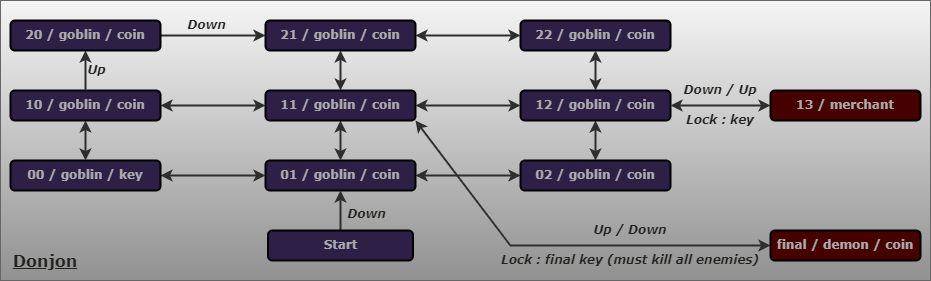

The diagram above was exported from draw.io. Its source (the exported page's mxGraphModel, read from the mxfile embedded in the PNG):
<mxGraphModel dx="774" dy="568" grid="1" gridSize="10" guides="1" tooltips="1" connect="1" arrows="1" fold="1" page="1" pageScale="1" pageWidth="1169" pageHeight="827" math="0" shadow="0">
  <root>
    <mxCell id="0" />
    <mxCell id="1" parent="0" />
    <mxCell id="52" value="" style="rounded=0;whiteSpace=wrap;html=1;fontFamily=Verdana;labelBorderColor=none;strokeColor=#666666;fillColor=#f5f5f5;gradientColor=#919191;gradientDirection=south;" parent="1" vertex="1">
      <mxGeometry x="160" y="200" width="930" height="280" as="geometry" />
    </mxCell>
    <mxCell id="14" style="edgeStyle=none;html=1;strokeColor=#2E2E2E;startArrow=classic;startFill=1;endFill=1;strokeWidth=2;exitX=1;exitY=0.5;exitDx=0;exitDy=0;" parent="1" source="2" target="5" edge="1">
      <mxGeometry relative="1" as="geometry">
        <mxPoint x="590" y="400" as="sourcePoint" />
      </mxGeometry>
    </mxCell>
    <mxCell id="15" style="edgeStyle=none;html=1;strokeColor=#2E2E2E;startArrow=classic;startFill=1;endArrow=classic;endFill=1;strokeWidth=2;" parent="1" source="2" target="4" edge="1">
      <mxGeometry relative="1" as="geometry" />
    </mxCell>
    <mxCell id="2" value="01&amp;nbsp;/ goblin&amp;nbsp;/ coin" style="rounded=1;whiteSpace=wrap;html=1;fillStyle=auto;fillColor=#2E1F46;fontFamily=Verdana;fontColor=#ABABAB;labelBorderColor=none;fontStyle=1;fontSize=12;strokeColor=#000000;strokeWidth=2;" parent="1" vertex="1">
      <mxGeometry x="425" y="360" width="150" height="30" as="geometry" />
    </mxCell>
    <mxCell id="13" style="edgeStyle=none;html=1;entryX=0.5;entryY=1;entryDx=0;entryDy=0;strokeWidth=2;curved=1;strokeColor=#2E2E2E;" parent="1" source="3" target="2" edge="1">
      <mxGeometry relative="1" as="geometry">
        <Array as="points" />
      </mxGeometry>
    </mxCell>
    <mxCell id="3" value="Start" style="rounded=1;whiteSpace=wrap;html=1;fillStyle=auto;fillColor=#2E1F46;fontFamily=Verdana;fontColor=#ABABAB;fontStyle=1;fontSize=12;strokeColor=#000000;strokeWidth=2;" parent="1" vertex="1">
      <mxGeometry x="427.5" y="430" width="145" height="30" as="geometry" />
    </mxCell>
    <mxCell id="4" value="00&amp;nbsp;/ goblin / key" style="rounded=1;whiteSpace=wrap;html=1;fillStyle=auto;fillColor=#2E1F46;fontFamily=Verdana;fontColor=#ABABAB;labelBorderColor=none;fontStyle=1;fontSize=12;strokeColor=#000000;strokeWidth=2;" parent="1" vertex="1">
      <mxGeometry x="170" y="360" width="150" height="30" as="geometry" />
    </mxCell>
    <mxCell id="53" value="" style="edgeStyle=none;curved=1;html=1;strokeColor=#2E2E2E;strokeWidth=2;fontFamily=Verdana;fontSize=13;fontColor=#141414;startArrow=classic;startFill=1;endArrow=classic;endFill=1;entryX=0.5;entryY=1;entryDx=0;entryDy=0;" parent="1" source="5" target="9" edge="1">
      <mxGeometry relative="1" as="geometry" />
    </mxCell>
    <mxCell id="5" value="02&amp;nbsp;/ goblin&amp;nbsp;/ coin" style="rounded=1;whiteSpace=wrap;html=1;fillStyle=auto;fillColor=#2E1F46;fontFamily=Verdana;fontColor=#ABABAB;labelBorderColor=none;fontStyle=1;fontSize=12;strokeColor=#000000;strokeWidth=2;" parent="1" vertex="1">
      <mxGeometry x="680" y="360" width="150" height="30" as="geometry" />
    </mxCell>
    <mxCell id="22" value="" style="edgeStyle=none;html=1;strokeColor=#2E2E2E;startArrow=classic;startFill=1;endArrow=classic;endFill=1;strokeWidth=2;exitX=0;exitY=0.5;exitDx=0;exitDy=0;" parent="1" source="58" target="8" edge="1">
      <mxGeometry relative="1" as="geometry">
        <mxPoint x="410" y="305" as="sourcePoint" />
      </mxGeometry>
    </mxCell>
    <mxCell id="25" value="" style="edgeStyle=none;html=1;strokeColor=#2E2E2E;startArrow=classic;startFill=1;endArrow=classic;endFill=1;strokeWidth=2;" parent="1" source="8" target="4" edge="1">
      <mxGeometry relative="1" as="geometry" />
    </mxCell>
    <mxCell id="8" value="10&amp;nbsp;/ goblin / coin" style="rounded=1;whiteSpace=wrap;html=1;fillStyle=auto;fillColor=#2E1F46;fontFamily=Verdana;fontColor=#ABABAB;labelBorderColor=none;fontStyle=1;fontSize=12;strokeColor=#000000;strokeWidth=2;" parent="1" vertex="1">
      <mxGeometry x="170" y="290" width="150" height="30" as="geometry" />
    </mxCell>
    <mxCell id="9" value="12&amp;nbsp;/ goblin&amp;nbsp;/ coin" style="rounded=1;whiteSpace=wrap;html=1;fillStyle=auto;fillColor=#2E1F46;fontFamily=Verdana;fontColor=#ABABAB;labelBorderColor=none;fontStyle=1;fontSize=12;strokeColor=#000000;strokeWidth=2;" parent="1" vertex="1">
      <mxGeometry x="680" y="290" width="150" height="30" as="geometry" />
    </mxCell>
    <mxCell id="23" value="" style="edgeStyle=none;html=1;strokeColor=#2E2E2E;startArrow=none;startFill=0;endArrow=classic;endFill=1;strokeWidth=2;entryX=0;entryY=0.5;entryDx=0;entryDy=0;" parent="1" source="11" target="57" edge="1">
      <mxGeometry relative="1" as="geometry">
        <mxPoint x="410" y="235" as="targetPoint" />
      </mxGeometry>
    </mxCell>
    <mxCell id="24" value="" style="edgeStyle=none;html=1;strokeColor=#2E2E2E;startArrow=none;startFill=0;endArrow=classic;endFill=1;strokeWidth=2;exitX=0.5;exitY=0;exitDx=0;exitDy=0;entryX=0.5;entryY=1;entryDx=0;entryDy=0;" parent="1" source="8" target="11" edge="1">
      <mxGeometry relative="1" as="geometry" />
    </mxCell>
    <mxCell id="11" value="20 / goblin&amp;nbsp;/ coin" style="rounded=1;whiteSpace=wrap;html=1;fillStyle=auto;fillColor=#2E1F46;fontFamily=Verdana;fontColor=#ABABAB;labelBorderColor=none;fontStyle=1;fontSize=12;strokeColor=#000000;strokeWidth=2;shadow=0;" parent="1" vertex="1">
      <mxGeometry x="170" y="220" width="150" height="30" as="geometry" />
    </mxCell>
    <mxCell id="12" value="22&amp;nbsp;/ goblin&amp;nbsp;/ coin" style="rounded=1;whiteSpace=wrap;html=1;fillStyle=auto;fillColor=#2E1F46;fontFamily=Verdana;fontColor=#ABABAB;labelBorderColor=none;fontStyle=1;fontSize=12;strokeColor=#000000;strokeWidth=2;" parent="1" vertex="1">
      <mxGeometry x="680" y="220" width="150" height="30" as="geometry" />
    </mxCell>
    <mxCell id="31" value="" style="edgeStyle=none;html=1;strokeColor=#2E2E2E;startArrow=classic;startFill=1;endFill=1;strokeWidth=2;entryX=0;entryY=0.5;entryDx=0;entryDy=0;exitX=1;exitY=0.5;exitDx=0;exitDy=0;" parent="1" source="58" target="9" edge="1">
      <mxGeometry relative="1" as="geometry">
        <mxPoint x="560" y="305" as="sourcePoint" />
        <mxPoint x="560" y="304.5" as="targetPoint" />
        <Array as="points" />
      </mxGeometry>
    </mxCell>
    <mxCell id="33" style="edgeStyle=none;html=1;strokeColor=#2E2E2E;startArrow=classic;startFill=1;endFill=1;strokeWidth=2;exitX=0;exitY=0.5;exitDx=0;exitDy=0;entryX=1;entryY=0.5;entryDx=0;entryDy=0;" parent="1" source="12" target="57" edge="1">
      <mxGeometry relative="1" as="geometry">
        <mxPoint x="560" y="235" as="sourcePoint" />
        <mxPoint x="560" y="235" as="targetPoint" />
        <Array as="points" />
      </mxGeometry>
    </mxCell>
    <mxCell id="43" style="edgeStyle=none;html=1;strokeColor=#2E2E2E;startArrow=classic;startFill=1;endArrow=classic;endFill=1;strokeWidth=2;entryX=0.5;entryY=0;entryDx=0;entryDy=0;exitX=0.5;exitY=1;exitDx=0;exitDy=0;" parent="1" source="58" target="2" edge="1">
      <mxGeometry relative="1" as="geometry">
        <mxPoint x="485" y="320" as="sourcePoint" />
        <mxPoint x="420" y="359.5" as="targetPoint" />
        <Array as="points" />
      </mxGeometry>
    </mxCell>
    <mxCell id="44" value="" style="edgeStyle=none;html=1;strokeColor=#2E2E2E;startArrow=classic;startFill=1;endArrow=classic;endFill=1;strokeWidth=2;entryX=0.5;entryY=0;entryDx=0;entryDy=0;exitX=0.5;exitY=1;exitDx=0;exitDy=0;" parent="1" source="57" target="58" edge="1">
      <mxGeometry relative="1" as="geometry">
        <mxPoint x="485" y="250" as="sourcePoint" />
        <mxPoint x="485" y="290" as="targetPoint" />
        <Array as="points" />
      </mxGeometry>
    </mxCell>
    <mxCell id="56" value="" style="edgeStyle=none;html=1;strokeColor=#2E2E2E;strokeWidth=2;fontFamily=Verdana;fontSize=13;fontColor=#141414;startArrow=classic;startFill=1;endArrow=classic;endFill=1;entryX=0.5;entryY=0;entryDx=0;entryDy=0;exitX=0.5;exitY=1;exitDx=0;exitDy=0;rounded=0;" parent="1" source="12" target="9" edge="1">
      <mxGeometry relative="1" as="geometry">
        <mxPoint x="780" y="370" as="sourcePoint" />
        <mxPoint x="780" y="330" as="targetPoint" />
        <Array as="points" />
      </mxGeometry>
    </mxCell>
    <mxCell id="57" value="21&amp;nbsp;/ goblin&amp;nbsp;/ coin" style="rounded=1;whiteSpace=wrap;html=1;fillStyle=auto;fillColor=#2E1F46;fontFamily=Verdana;fontColor=#ABABAB;labelBorderColor=none;fontStyle=1;fontSize=12;strokeColor=#000000;strokeWidth=2;" parent="1" vertex="1">
      <mxGeometry x="425" y="220" width="150" height="30" as="geometry" />
    </mxCell>
    <mxCell id="67" style="edgeStyle=none;html=1;exitX=1;exitY=1;exitDx=0;exitDy=0;entryX=0;entryY=0.5;entryDx=0;entryDy=0;strokeColor=#2E2E2E;startArrow=classic;startFill=1;endFill=1;strokeWidth=2;rounded=0;" parent="1" source="58" target="66" edge="1">
      <mxGeometry relative="1" as="geometry">
        <Array as="points">
          <mxPoint x="670" y="445" />
        </Array>
      </mxGeometry>
    </mxCell>
    <mxCell id="58" value="11&amp;nbsp;/ goblin&amp;nbsp;/ coin" style="rounded=1;whiteSpace=wrap;html=1;fillStyle=auto;fillColor=#2E1F46;fontFamily=Verdana;fontColor=#ABABAB;labelBorderColor=none;fontStyle=1;fontSize=12;strokeColor=#000000;strokeWidth=2;" parent="1" vertex="1">
      <mxGeometry x="425" y="290" width="150" height="30" as="geometry" />
    </mxCell>
    <mxCell id="60" style="edgeStyle=none;html=1;entryX=1;entryY=0.5;entryDx=0;entryDy=0;strokeColor=#2E2E2E;strokeWidth=2;fontFamily=Verdana;fontSize=12;fontColor=#ABABAB;startArrow=classic;startFill=1;endArrow=classic;endFill=1;exitX=0;exitY=0.5;exitDx=0;exitDy=0;rounded=0;" parent="1" source="59" target="9" edge="1">
      <mxGeometry relative="1" as="geometry" />
    </mxCell>
    <mxCell id="59" value="13 / merchant" style="rounded=1;whiteSpace=wrap;html=1;fillStyle=auto;fillColor=#460000;fontFamily=Verdana;fontColor=#ABABAB;labelBorderColor=none;fontStyle=1;fontSize=12;strokeColor=#000000;strokeWidth=2;shadow=0;" parent="1" vertex="1">
      <mxGeometry x="930" y="290" width="150" height="30" as="geometry" />
    </mxCell>
    <mxCell id="61" value="&lt;font color=&quot;#242321&quot;&gt;&lt;b&gt;&lt;i&gt;Down&lt;/i&gt;&lt;/b&gt;&lt;/font&gt;" style="text;html=1;strokeColor=none;fillColor=none;align=center;verticalAlign=middle;whiteSpace=wrap;rounded=0;labelBorderColor=none;strokeWidth=2;fontFamily=Verdana;fontSize=12;fontColor=#ABABAB;" parent="1" vertex="1">
      <mxGeometry x="500" y="399" width="52.5" height="30" as="geometry" />
    </mxCell>
    <mxCell id="62" value="&lt;font color=&quot;#242321&quot;&gt;&lt;b&gt;&lt;i&gt;Down / Up&lt;/i&gt;&lt;/b&gt;&lt;/font&gt;" style="text;html=1;strokeColor=none;fillColor=none;align=center;verticalAlign=middle;whiteSpace=wrap;rounded=0;labelBorderColor=none;strokeWidth=2;fontFamily=Verdana;fontSize=12;fontColor=#ABABAB;" parent="1" vertex="1">
      <mxGeometry x="840" y="280" width="80" height="20" as="geometry" />
    </mxCell>
    <mxCell id="64" value="&lt;font color=&quot;#242321&quot;&gt;&lt;b&gt;&lt;i&gt;Lock : key&lt;/i&gt;&lt;/b&gt;&lt;/font&gt;" style="text;html=1;strokeColor=none;fillColor=none;align=center;verticalAlign=middle;whiteSpace=wrap;rounded=0;labelBorderColor=none;strokeWidth=2;fontFamily=Verdana;fontSize=12;fontColor=#ABABAB;" parent="1" vertex="1">
      <mxGeometry x="840" y="310" width="80" height="20" as="geometry" />
    </mxCell>
    <mxCell id="65" value="&lt;font size=&quot;1&quot; color=&quot;#242321&quot;&gt;&lt;b&gt;&lt;u style=&quot;font-size: 16px;&quot;&gt;Donjon&lt;/u&gt;&lt;/b&gt;&lt;/font&gt;" style="text;html=1;strokeColor=none;fillColor=none;align=center;verticalAlign=middle;whiteSpace=wrap;rounded=0;labelBorderColor=none;strokeWidth=2;fontFamily=Verdana;fontSize=12;fontColor=#ABABAB;" parent="1" vertex="1">
      <mxGeometry x="170" y="450" width="70" height="20" as="geometry" />
    </mxCell>
    <mxCell id="66" value="final / demon / coin" style="rounded=1;whiteSpace=wrap;html=1;fillStyle=auto;fillColor=#460000;fontFamily=Verdana;fontColor=#ABABAB;labelBorderColor=none;fontStyle=1;fontSize=12;strokeColor=#000000;strokeWidth=2;shadow=0;" parent="1" vertex="1">
      <mxGeometry x="930" y="430" width="150" height="30" as="geometry" />
    </mxCell>
    <mxCell id="68" value="&lt;font color=&quot;#242321&quot;&gt;&lt;b&gt;&lt;i&gt;Up / Down&lt;/i&gt;&lt;/b&gt;&lt;/font&gt;" style="text;html=1;strokeColor=none;fillColor=none;align=center;verticalAlign=middle;whiteSpace=wrap;rounded=0;labelBorderColor=none;strokeWidth=2;fontFamily=Verdana;fontSize=12;fontColor=#ABABAB;" parent="1" vertex="1">
      <mxGeometry x="750" y="420" width="80" height="20" as="geometry" />
    </mxCell>
    <mxCell id="69" value="&lt;font color=&quot;#242321&quot;&gt;&lt;b&gt;&lt;i&gt;Lock : final key (must kill all enemies)&lt;/i&gt;&lt;/b&gt;&lt;/font&gt;" style="text;html=1;strokeColor=none;fillColor=none;align=center;verticalAlign=middle;whiteSpace=wrap;rounded=0;labelBorderColor=none;strokeWidth=2;fontFamily=Verdana;fontSize=12;fontColor=#ABABAB;" parent="1" vertex="1">
      <mxGeometry x="660" y="450" width="260" height="20" as="geometry" />
    </mxCell>
    <mxCell id="71" value="&lt;font color=&quot;#242321&quot;&gt;&lt;b&gt;&lt;i&gt;Down&lt;/i&gt;&lt;/b&gt;&lt;/font&gt;" style="text;html=1;strokeColor=none;fillColor=none;align=center;verticalAlign=middle;whiteSpace=wrap;rounded=0;labelBorderColor=none;strokeWidth=2;fontFamily=Verdana;fontSize=12;fontColor=#ABABAB;" vertex="1" parent="1">
      <mxGeometry x="340" y="210" width="52.5" height="30" as="geometry" />
    </mxCell>
    <mxCell id="74" value="&lt;font color=&quot;#242321&quot;&gt;&lt;b&gt;&lt;i&gt;Up&lt;/i&gt;&lt;/b&gt;&lt;/font&gt;" style="text;html=1;strokeColor=none;fillColor=none;align=center;verticalAlign=middle;whiteSpace=wrap;rounded=0;labelBorderColor=none;strokeWidth=2;fontFamily=Verdana;fontSize=12;fontColor=#ABABAB;" vertex="1" parent="1">
      <mxGeometry x="230" y="260" width="52.5" height="20" as="geometry" />
    </mxCell>
  </root>
</mxGraphModel>